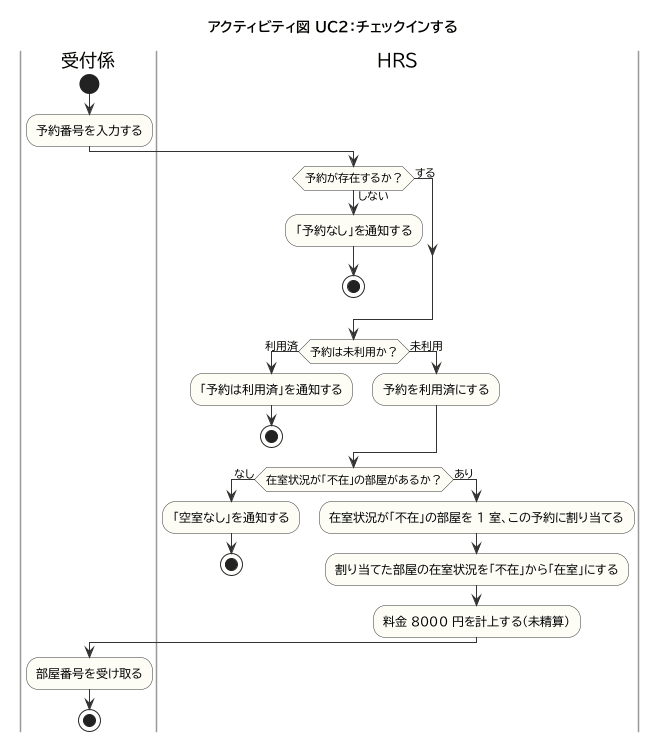

The diagram above was rendered by PlantUML. Its source (embedded in the PNG):
@startuml
!pragma layout smetana
!include _style.iuml
title アクティビティ図 UC2：チェックインする
|受付係|
start
:予約番号を入力する;
|HRS|
if (予約が存在するか？) then (しない)
  :「予約なし」を通知する;
  stop
else (する)
endif
if (予約は未利用か？) then (利用済)
  :「予約は利用済」を通知する;
  stop
else (未利用)
  :予約を利用済にする;
endif
if (在室状況が「不在」の部屋があるか？) then (なし)
  :「空室なし」を通知する;
  stop
else (あり)
  :在室状況が「不在」の部屋を 1 室、この予約に割り当てる;
  :割り当てた部屋の在室状況を「不在」から「在室」にする;
  :料金 8000 円を計上する（未精算）;
endif
|受付係|
:部屋番号を受け取る;
stop
@enduml